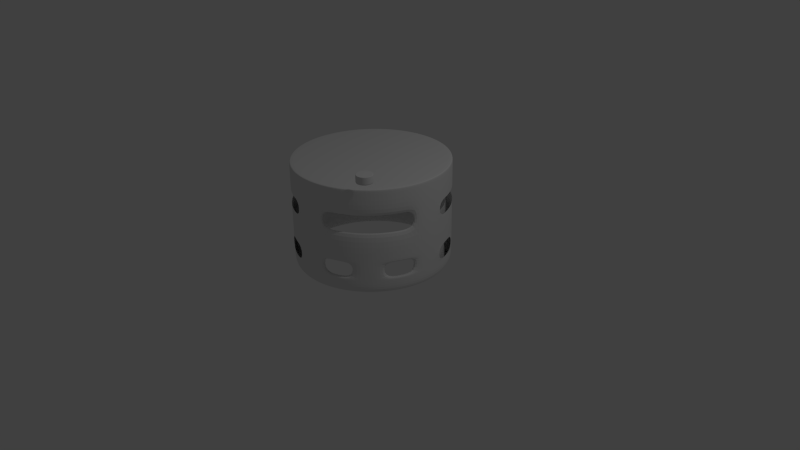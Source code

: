 # Source: Robot_Bee_2.blend  (saved by Blender 2.76.0; exported with 4.5.12 LTS)
import bpy
from mathutils import Matrix  # noqa: F401  (used for matrix-valued properties, if any)

bpy.ops.wm.read_factory_settings(use_empty=True)
scene = bpy.context.scene
scene.name = 'Scene'

# ---- collections
col_collection_1 = bpy.data.collections.new('Collection 1'); scene.collection.children.link(col_collection_1)

# ---- materials (node trees are filled in below, after node groups)
mat_antenna = bpy.data.materials.new('Antenna')
mat_antenna.alpha_threshold = 0.0
mat_antenna.use_transparent_shadow = False
mat_antenna.roughness = 0.5

# ---- material node trees

# ---- world
world_world = bpy.data.worlds.new('World'); scene.world = world_world
world_world.color = (0.05088, 0.05088, 0.05088)
world_world.use_sun_shadow = False
world_world.sun_shadow_jitter_overblur = 0.0
world_world.cycles.sampling_method = 'MANUAL'
world_world.cycles.sample_map_resolution = 256

# ---- cameras
cam_camera = bpy.data.cameras.new('Camera')
cam_camera.clip_end = 100.0
cam_camera.lens = 35.0
cam_camera.sensor_width = 32.0
cam_camera.sensor_height = 18.0
cam_camera.ortho_scale = 7.314
cam_camera.dof.focus_distance = 0.0
cam_camera.dof.aperture_fstop = 128.0

# ---- lights
light_lamp = bpy.data.lights.new('Lamp', 'POINT')
light_lamp.transmission_factor = 0.0
light_lamp.cutoff_distance = 30.0
light_lamp.energy = 100.0
light_lamp.shadow_buffer_clip_start = 1.001
light_lamp.shadow_soft_size = 0.1
light_lamp.shadow_maximum_resolution = 0.006
light_lamp.use_absolute_resolution = True
light_lamp.cycles.use_multiple_importance_sampling = False

# ---- meshes
me_cylinder_003 = bpy.data.meshes.new('Cylinder.003')
me_cylinder_003.from_pydata([(0.0, 1.0, -1.0), (0.0, 1.0, 0.3478), (0.1951, 0.9808, -1.0), (0.1951, 0.9808, 0.3478), (0.3827, 0.9239, -1.0), (0.3827, 0.9239, 0.3478), (0.5556, 0.8315, -1.0), (0.5556, 0.8315, 0.3478), (0.7071, 0.7071, -1.0), (0.7071, 0.7071, 0.3478), (0.8315, 0.5556, -1.0), (0.8315, 0.5556, 0.3478), (0.9239, 0.3827, -1.0), (0.9239, 0.3827, 0.3478), (0.9808, 0.1951, -1.0), (0.9808, 0.1951, 0.3478), (1.0, 7.55e-08, -1.0), (1.0, 7.55e-08, 0.3478), (0.9808, -0.1951, -1.0), (0.9808, -0.1951, 0.3478), (0.9239, -0.3827, -1.0), (0.9239, -0.3827, 0.3478), (0.8315, -0.5556, -1.0), (0.8315, -0.5556, 0.3478), (0.7071, -0.7071, -1.0), (0.7071, -0.7071, 0.3478), (0.5556, -0.8315, -1.0), (0.5556, -0.8315, 0.3478), (0.3827, -0.9239, -1.0), (0.3827, -0.9239, 0.3478), (0.1951, -0.9808, -1.0), (0.1951, -0.9808, 0.3478), (-3.258e-07, -1.0, -1.0), (-3.258e-07, -1.0, 0.3478), (-0.1951, -0.9808, -1.0), (-0.1951, -0.9808, 0.3478), (-0.3827, -0.9239, -1.0), (-0.3827, -0.9239, 0.3478), (-0.5556, -0.8315, -1.0), (-0.5556, -0.8315, 0.3478), (-0.7071, -0.7071, -1.0), (-0.7071, -0.7071, 0.3478), (-0.8315, -0.5556, -1.0), (-0.8315, -0.5556, 0.3478), (-0.9239, -0.3827, -1.0), (-0.9239, -0.3827, 0.3478), (-0.9808, -0.1951, -1.0), (-0.9808, -0.1951, 0.3478), (-1.0, 9.656e-07, -1.0), (-1.0, 9.656e-07, 0.3478), (-0.9808, 0.1951, -1.0), (-0.9808, 0.1951, 0.3478), (-0.9239, 0.3827, -1.0), (-0.9239, 0.3827, 0.3478), (-0.8315, 0.5556, -1.0), (-0.8315, 0.5556, 0.3478), (-0.7071, 0.7071, -1.0), (-0.7071, 0.7071, 0.3478), (-0.5556, 0.8315, -1.0), (-0.5556, 0.8315, 0.3478), (-0.3827, 0.9239, -1.0), (-0.3827, 0.9239, 0.3478), (-0.1951, 0.9808, -1.0), (-0.1951, 0.9808, 0.3478), (9.634e-09, 0.9189, -1.0), (0.1793, 0.9012, -1.0), (0.3516, 0.8489, -1.0), (0.5105, 0.764, -1.0), (0.6497, 0.6497, -1.0), (0.764, 0.5105, -1.0), (0.8489, 0.3516, -1.0), (0.9012, 0.1793, -1.0), (0.9189, 9.325e-08, -1.0), (0.9012, -0.1793, -1.0), (0.8489, -0.3516, -1.0), (0.764, -0.5105, -1.0), (0.6497, -0.6497, -1.0), (0.5105, -0.764, -1.0), (0.3516, -0.8489, -1.0), (0.1793, -0.9012, -1.0), (-2.898e-07, -0.9189, -1.0), (-0.1793, -0.9012, -1.0), (-0.3516, -0.8489, -1.0), (-0.5105, -0.764, -1.0), (-0.6497, -0.6497, -1.0), (-0.764, -0.5105, -1.0), (-0.8489, -0.3516, -1.0), (-0.9012, -0.1793, -1.0), (-0.9189, 9.111e-07, -1.0), (-0.9012, 0.1793, -1.0), (-0.8489, 0.3516, -1.0), (-0.764, 0.5105, -1.0), (-0.6497, 0.6497, -1.0), (-0.5105, 0.764, -1.0), (-0.3516, 0.8489, -1.0), (-0.1793, 0.9012, -1.0), (9.575e-08, 0.9189, 0.1847), (0.1793, 0.9012, 0.1847), (0.3516, 0.8489, 0.1847), (0.5105, 0.764, 0.1847), (0.6497, 0.6497, 0.1847), (0.764, 0.5105, 0.1847), (0.8489, 0.3516, 0.1847), (0.9012, 0.1793, 0.1847), (0.9189, 9.325e-08, 0.1847), (0.9012, -0.1793, 0.1847), (0.8489, -0.3516, 0.1847), (0.764, -0.5105, 0.1847), (0.6497, -0.6497, 0.1847), (0.5105, -0.764, 0.1847), (0.3516, -0.8489, 0.1847), (0.1793, -0.9012, 0.1847), (-2.037e-07, -0.9189, 0.1847), (-0.1793, -0.9012, 0.1847), (-0.3516, -0.8489, 0.1847), (-0.5105, -0.764, 0.1847), (-0.6497, -0.6497, 0.1847), (-0.764, -0.5105, 0.1847), (-0.8489, -0.3516, 0.1847), (-0.9012, -0.1793, 0.1847), (-0.9189, 9.111e-07, 0.1847), (-0.9012, 0.1793, 0.1847), (-0.8489, 0.3516, 0.1847), (-0.764, 0.5105, 0.1847), (-0.6497, 0.6497, 0.1847), (-0.5105, 0.764, 0.1847), (-0.3516, 0.8489, 0.1847), (-0.1793, 0.9012, 0.1847), (0.0, 1.0, -0.8), (0.1951, 0.9808, -0.8), (0.3827, 0.9239, -0.8), (0.5556, 0.8315, -0.8), (0.7071, 0.7071, -0.8), (0.8315, 0.5556, -0.8), (0.9239, 0.3827, -0.8), (0.9808, 0.1951, -0.8), (1.0, 7.55e-08, -0.8), (0.9808, -0.1951, -0.8), (0.9239, -0.3827, -0.8), (0.8315, -0.5556, -0.8), (0.7071, -0.7071, -0.8), (0.5556, -0.8315, -0.8), (0.3827, -0.9239, -0.8), (0.1951, -0.9808, -0.8), (-3.258e-07, -1.0, -0.8), (-0.1951, -0.9808, -0.8), (-0.3827, -0.9239, -0.8), (-0.5556, -0.8315, -0.8), (-0.7071, -0.7071, -0.8), (-0.8315, -0.5556, -0.8), (-0.9239, -0.3827, -0.8), (-0.9808, -0.1951, -0.8), (-1.0, 9.656e-07, -0.8), (-0.9808, 0.1951, -0.8), (-0.9239, 0.3827, -0.8), (-0.8315, 0.5556, -0.8), (-0.7071, 0.7071, -0.8), (-0.5556, 0.8315, -0.8), (-0.3827, 0.9239, -0.8), (-0.1951, 0.9808, -0.8), (0.3516, 0.8489, -0.8), (0.1793, 0.9012, -0.8), (-0.5105, 0.764, -0.8), (-0.6497, 0.6497, -0.8), (-2.725e-07, -0.9189, -0.8), (0.1793, -0.9012, -0.8), (0.5105, 0.764, -0.8), (-0.3516, 0.8489, -0.8), (-0.1793, -0.9012, -0.8), (0.6497, 0.6497, -0.8), (-0.1793, 0.9012, -0.8), (-0.3516, -0.8489, -0.8), (0.764, 0.5105, -0.8), (2.686e-08, 0.9189, -0.8), (-0.5105, -0.764, -0.8), (0.8489, 0.3516, -0.8), (-0.6497, -0.6497, -0.8), (0.9012, 0.1793, -0.8), (-0.764, -0.5105, -0.8), (0.9189, 9.325e-08, -0.8), (-0.8489, -0.3516, -0.8), (0.9012, -0.1793, -0.8), (-0.9012, -0.1793, -0.8), (0.8489, -0.3516, -0.8), (-0.9189, 9.111e-07, -0.8), (0.764, -0.5105, -0.8), (-0.9012, 0.1793, -0.8), (0.6497, -0.6497, -0.8), (-0.8489, 0.3516, -0.8), (0.5105, -0.764, -0.8), (-0.764, 0.5105, -0.8), (0.3516, -0.8489, -0.8), (-0.1951, 0.9808, -0.6), (-0.3827, 0.9239, -0.6), (-0.5556, 0.8315, -0.6), (-0.7071, 0.7071, -0.6), (-0.8315, 0.5556, -0.6), (-0.9239, 0.3827, -0.6), (-0.9808, 0.1951, -0.6), (-1.0, 9.656e-07, -0.6), (-0.9808, -0.1951, -0.6), (-0.9239, -0.3827, -0.6), (-0.8315, -0.5556, -0.6), (-0.7071, -0.7071, -0.6), (-0.5556, -0.8315, -0.6), (-0.3827, -0.9239, -0.6), (-0.1951, -0.9808, -0.6), (-3.258e-07, -1.0, -0.6), (0.1951, -0.9808, -0.6), (0.3827, -0.9239, -0.6), (0.5556, -0.8315, -0.6), (0.7071, -0.7071, -0.6), (0.8315, -0.5556, -0.6), (0.9239, -0.3827, -0.6), (0.9808, -0.1951, -0.6), (1.0, 7.55e-08, -0.6), (0.9808, 0.1951, -0.6), (0.9239, 0.3827, -0.6), (0.8315, 0.5556, -0.6), (0.7071, 0.7071, -0.6), (0.5556, 0.8315, -0.6), (0.3827, 0.9239, -0.6), (0.1951, 0.9808, -0.6), (0.0, 1.0, -0.6), (0.1793, -0.9012, -0.6), (-0.6497, 0.6497, -0.6), (0.1793, 0.9012, -0.6), (0.3516, -0.8489, -0.6), (-0.764, 0.5105, -0.6), (0.5105, -0.764, -0.6), (-0.8489, 0.3516, -0.6), (0.6497, -0.6497, -0.6), (-0.9012, 0.1793, -0.6), (0.764, -0.5105, -0.6), (-0.9189, 9.111e-07, -0.6), (0.8489, -0.3516, -0.6), (-0.9012, -0.1793, -0.6), (0.9012, -0.1793, -0.6), (-0.8489, -0.3516, -0.6), (0.9189, 9.325e-08, -0.6), (-0.764, -0.5105, -0.6), (0.9012, 0.1793, -0.6), (-0.6497, -0.6497, -0.6), (0.8489, 0.3516, -0.6), (-0.5105, -0.764, -0.6), (5.194e-08, 0.9189, -0.6), (0.764, 0.5105, -0.6), (-0.3516, -0.8489, -0.6), (-0.1793, 0.9012, -0.6), (0.6497, 0.6497, -0.6), (-0.1793, -0.9012, -0.6), (-0.3516, 0.8489, -0.6), (0.5105, 0.764, -0.6), (-2.475e-07, -0.9189, -0.6), (-0.5105, 0.764, -0.6), (0.3516, 0.8489, -0.6), (-0.1951, 0.9808, -0.2012), (-0.3827, 0.9239, -0.2012), (-0.5556, 0.8315, -0.2012), (-0.7071, 0.7071, -0.2012), (-0.8315, 0.5556, -0.2012), (-0.9239, 0.3827, -0.2012), (-0.9808, 0.1951, -0.2012), (-1.0, 9.656e-07, -0.2012), (-0.9808, -0.1951, -0.2012), (-0.9239, -0.3827, -0.2012), (-0.8315, -0.5556, -0.2012), (-0.7071, -0.7071, -0.2012), (-0.5556, -0.8315, -0.2012), (-0.3827, -0.9239, -0.2012), (-0.1951, -0.9808, -0.2012), (-3.258e-07, -1.0, -0.2012), (0.1951, -0.9808, -0.2012), (0.3827, -0.9239, -0.2012), (0.5556, -0.8315, -0.2012), (0.7071, -0.7071, -0.2012), (0.8315, -0.5556, -0.2012), (0.9239, -0.3827, -0.2012), (0.9808, -0.1951, -0.2012), (1.0, 7.55e-08, -0.2012), (0.9808, 0.1951, -0.2012), (0.9239, 0.3827, -0.2012), (0.8315, 0.5556, -0.2012), (0.7071, 0.7071, -0.2012), (0.5556, 0.8315, -0.2012), (0.3827, 0.9239, -0.2012), (0.1951, 0.9808, -0.2012), (0.0, 1.0, -0.2012), (0.1793, -0.9012, -0.2007), (-0.6497, 0.6497, -0.2007), (0.1793, 0.9012, -0.2007), (0.3516, 0.8489, -0.2007), (-0.5105, 0.764, -0.2007), (-2.234e-07, -0.9189, -0.2007), (0.5105, 0.764, -0.2007), (-0.3516, 0.8489, -0.2007), (-0.1793, -0.9012, -0.2007), (0.6497, 0.6497, -0.2007), (-0.1793, 0.9012, -0.2007), (-0.3516, -0.8489, -0.2007), (0.764, 0.5105, -0.2007), (7.603e-08, 0.9189, -0.2007), (-0.5105, -0.764, -0.2007), (0.8489, 0.3516, -0.2007), (-0.6497, -0.6497, -0.2007), (0.9012, 0.1793, -0.2007), (-0.764, -0.5105, -0.2007), (0.9189, 9.325e-08, -0.2007), (-0.8489, -0.3516, -0.2007), (0.9012, -0.1793, -0.2007), (-0.9012, -0.1793, -0.2007), (0.8489, -0.3516, -0.2007), (-0.9189, 9.111e-07, -0.2007), (0.764, -0.5105, -0.2007), (-0.9012, 0.1793, -0.2007), (0.6497, -0.6497, -0.2007), (-0.8489, 0.3516, -0.2007), (0.5105, -0.764, -0.2007), (-0.764, 0.5105, -0.2007), (0.3516, -0.8489, -0.2007), (0.3516, 0.8489, -0.004187), (-0.5105, 0.764, -0.004187), (-2.175e-07, -0.9189, -0.004187), (0.5105, 0.764, -0.004187), (-0.3516, 0.8489, -0.004187), (-0.1793, -0.9012, -0.004187), (0.6497, 0.6497, -0.004187), (-0.1793, 0.9012, -0.004187), (-0.3516, -0.8489, -0.004187), (0.764, 0.5105, -0.004187), (8.195e-08, 0.9189, -0.004187), (-0.5105, -0.764, -0.004187), (0.8489, 0.3516, -0.004187), (-0.6497, -0.6497, -0.004187), (0.9012, 0.1793, -0.004187), (-0.764, -0.5105, -0.004187), (0.9189, 9.325e-08, -0.004187), (-0.8489, -0.3516, -0.004187), (0.9012, -0.1793, -0.004187), (-0.9012, -0.1793, -0.004187), (0.8489, -0.3516, -0.004187), (-0.9189, 9.111e-07, -0.004187), (0.764, -0.5105, -0.004187), (-0.9012, 0.1793, -0.004187), (0.6497, -0.6497, -0.004187), (-0.8489, 0.3516, -0.004187), (0.5105, -0.764, -0.004187), (-0.764, 0.5105, -0.004187), (0.3516, -0.8489, -0.004187), (0.1793, -0.9012, -0.004187), (-0.6497, 0.6497, -0.004187), (0.1793, 0.9012, -0.004187), (0.0, 1.0, -0.001225), (-0.1951, 0.9808, -0.001225), (-0.3827, 0.9239, -0.001225), (-0.5556, 0.8315, -0.001225), (-0.7071, 0.7071, -0.001225), (-0.8315, 0.5556, -0.001225), (-0.9239, 0.3827, -0.001225), (-0.9808, 0.1951, -0.001225), (-1.0, 9.656e-07, -0.001225), (-0.9808, -0.1951, -0.001225), (-0.9239, -0.3827, -0.001225), (-0.8315, -0.5556, -0.001225), (-0.7071, -0.7071, -0.001225), (-0.5556, -0.8315, -0.001225), (-0.3827, -0.9239, -0.001225), (-0.1951, -0.9808, -0.001225), (-3.258e-07, -1.0, -0.001225), (0.1951, -0.9808, -0.001225), (0.3827, -0.9239, -0.001225), (0.5556, -0.8315, -0.001225), (0.7071, -0.7071, -0.001225), (0.8315, -0.5556, -0.001225), (0.9239, -0.3827, -0.001225), (0.9808, -0.1951, -0.001225), (1.0, 7.55e-08, -0.001225), (0.9808, 0.1951, -0.001225), (0.9239, 0.3827, -0.001225), (0.8315, 0.5556, -0.001225), (0.7071, 0.7071, -0.001225), (0.5556, 0.8315, -0.001225), (0.3827, 0.9239, -0.001225), (0.1951, 0.9808, -0.001225), (0.0, 1.0, 0.3057), (-0.1951, 0.9808, 0.3057), (-0.3827, 0.9239, 0.3057), (-0.5556, 0.8315, 0.3057), (-0.7071, 0.7071, 0.3057), (-0.8315, 0.5556, 0.3057), (-0.9239, 0.3827, 0.3057), (-0.9808, 0.1951, 0.3057), (-1.0, 9.656e-07, 0.3057), (-0.9808, -0.1951, 0.3057), (-0.9239, -0.3827, 0.3057), (-0.8315, -0.5556, 0.3057), (-0.7071, -0.7071, 0.3057), (-0.5556, -0.8315, 0.3057), (-0.3827, -0.9239, 0.3057), (-0.1951, -0.9808, 0.3057), (-3.258e-07, -1.0, 0.3057), (0.1951, -0.9808, 0.3057), (0.3827, -0.9239, 0.3057), (0.5556, -0.8315, 0.3057), (0.7071, -0.7071, 0.3057), (0.8315, -0.5556, 0.3057), (0.9239, -0.3827, 0.3057), (0.9808, -0.1951, 0.3057), (1.0, 7.55e-08, 0.3057), (0.9808, 0.1951, 0.3057), (0.9239, 0.3827, 0.3057), (0.8315, 0.5556, 0.3057), (0.7071, 0.7071, 0.3057), (0.5556, 0.8315, 0.3057), (0.3827, 0.9239, 0.3057), (0.1951, 0.9808, 0.3057), (0.3516, 0.8489, 0.145), (-0.5105, 0.764, 0.145), (-2.049e-07, -0.9189, 0.145), (0.5105, 0.764, 0.145), (-0.3516, 0.8489, 0.145), (-0.1793, -0.9012, 0.145), (0.6497, 0.6497, 0.145), (-0.1793, 0.9012, 0.145), (-0.3516, -0.8489, 0.145), (0.764, 0.5105, 0.145), (9.455e-08, 0.9189, 0.145), (-0.5105, -0.764, 0.145), (0.8489, 0.3516, 0.145), (-0.6497, -0.6497, 0.145), (0.9012, 0.1793, 0.145), (-0.764, -0.5105, 0.145), (0.9189, 9.325e-08, 0.145), (-0.8489, -0.3516, 0.145), (0.9012, -0.1793, 0.145), (-0.9012, -0.1793, 0.145), (0.8489, -0.3516, 0.145), (-0.9189, 9.111e-07, 0.145), (0.764, -0.5105, 0.145), (-0.9012, 0.1793, 0.145), (0.6497, -0.6497, 0.145), (-0.8489, 0.3516, 0.145), (0.5105, -0.764, 0.145), (-0.764, 0.5105, 0.145), (0.3516, -0.8489, 0.145), (0.1793, -0.9012, 0.145), (-0.6497, 0.6497, 0.145), (0.1793, 0.9012, 0.145), (3.613e-09, 0.9696, 0.3478), (0.1892, 0.9509, 0.3478), (0.371, 0.8958, 0.3478), (0.5387, 0.8062, 0.3478), (0.6856, 0.6856, 0.3478), (0.8062, 0.5387, 0.3478), (0.8958, 0.371, 0.3478), (0.9509, 0.1892, 0.3478), (0.9696, 8.216e-08, 0.3478), (0.9509, -0.1892, 0.3478), (0.8958, -0.371, 0.3478), (0.8062, -0.5387, 0.3478), (0.6856, -0.6856, 0.3478), (0.5387, -0.8062, 0.3478), (0.371, -0.8958, 0.3478), (0.1892, -0.9509, 0.3478), (-3.123e-07, -0.9696, 0.3478), (-0.1892, -0.9509, 0.3478), (-0.371, -0.8958, 0.3478), (-0.5387, -0.8062, 0.3478), (-0.6856, -0.6856, 0.3478), (-0.8062, -0.5387, 0.3478), (-0.8958, -0.371, 0.3478), (-0.9509, -0.1892, 0.3478), (-0.9696, 9.452e-07, 0.3478), (-0.9509, 0.1892, 0.3478), (-0.8958, 0.371, 0.3478), (-0.8062, 0.5387, 0.3478), (-0.6856, 0.6856, 0.3478), (-0.5387, 0.8062, 0.3478), (-0.371, 0.8958, 0.3478), (-0.1892, 0.9509, 0.3478), (-0.1951, 0.9808, -0.5771), (-0.3827, 0.9239, -0.5771), (-0.5556, 0.8315, -0.5771), (-0.7071, 0.7071, -0.5771), (-0.8315, 0.5556, -0.5771), (-0.9239, 0.3827, -0.5771), (-0.9808, 0.1951, -0.5771), (-1.0, 9.656e-07, -0.5771), (-0.9808, -0.1951, -0.5771), (-0.9239, -0.3827, -0.5771), (-0.8315, -0.5556, -0.5771), (-0.7071, -0.7071, -0.5771), (-0.5556, -0.8315, -0.5771), (-0.3827, -0.9239, -0.5771), (-0.1951, -0.9808, -0.5771), (-3.258e-07, -1.0, -0.5771), (0.1951, -0.9808, -0.5771), (0.3827, -0.9239, -0.5771), (0.5556, -0.8315, -0.5771), (0.7071, -0.7071, -0.5771), (0.8315, -0.5556, -0.5771), (0.9239, -0.3827, -0.5771), (0.9808, -0.1951, -0.5771), (1.0, 7.55e-08, -0.5771), (0.9808, 0.1951, -0.5771), (0.9239, 0.3827, -0.5771), (0.8315, 0.5556, -0.5771), (0.7071, 0.7071, -0.5771), (0.5556, 0.8315, -0.5771), (0.3827, 0.9239, -0.5771), (0.1951, 0.9808, -0.5771), (0.0, 1.0, -0.5771), (0.1951, 0.9808, -0.824), (0.3827, 0.9239, -0.824), (0.5556, 0.8315, -0.824), (0.7071, 0.7071, -0.824), (0.8315, 0.5556, -0.824), (0.9239, 0.3827, -0.824), (0.9808, 0.1951, -0.824), (1.0, 7.55e-08, -0.824), (0.9808, -0.1951, -0.824), (0.9239, -0.3827, -0.824), (0.8315, -0.5556, -0.824), (0.7071, -0.7071, -0.824), (0.5556, -0.8315, -0.824), (0.3827, -0.9239, -0.824), (0.1951, -0.9808, -0.824), (-3.258e-07, -1.0, -0.824), (-0.1951, -0.9808, -0.824), (-0.3827, -0.9239, -0.824), (-0.5556, -0.8315, -0.824), (-0.7071, -0.7071, -0.824), (-0.8315, -0.5556, -0.824), (-0.9239, -0.3827, -0.824), (-0.9808, -0.1951, -0.824), (-1.0, 9.656e-07, -0.824), (-0.9808, 0.1951, -0.824), (-0.9239, 0.3827, -0.824), (-0.8315, 0.5556, -0.824), (-0.7071, 0.7071, -0.824), (-0.5556, 0.8315, -0.824), (-0.3827, 0.9239, -0.824), (-0.1951, 0.9808, -0.824), (0.0, 1.0, -0.824)], [], [(444, 445, 111, 110), (384, 1, 3, 415), (415, 3, 5, 414), (414, 5, 7, 413), (413, 7, 9, 412), (412, 9, 11, 411), (411, 11, 13, 410), (410, 13, 15, 409), (409, 15, 17, 408), (408, 17, 19, 407), (407, 19, 21, 406), (406, 21, 23, 405), (405, 23, 25, 404), (404, 25, 27, 403), (403, 27, 29, 402), (402, 29, 31, 401), (401, 31, 33, 400), (400, 33, 35, 399), (399, 35, 37, 398), (398, 37, 39, 397), (397, 39, 41, 396), (396, 41, 43, 395), (395, 43, 45, 394), (394, 45, 47, 393), (393, 47, 49, 392), (392, 49, 51, 391), (391, 51, 53, 390), (390, 53, 55, 389), (389, 55, 57, 388), (388, 57, 59, 387), (7, 5, 450, 451), (387, 59, 61, 386), (385, 63, 1, 384), (2, 4, 66, 65), (20, 22, 75, 74), (38, 40, 84, 83), (56, 58, 93, 92), (12, 14, 71, 70), (30, 32, 80, 79), (48, 50, 89, 88), (4, 6, 67, 66), (22, 24, 76, 75), (40, 42, 85, 84), (58, 60, 94, 93), (14, 16, 72, 71), (32, 34, 81, 80), (50, 52, 90, 89), (6, 8, 68, 67), (24, 26, 77, 76), (42, 44, 86, 85), (60, 62, 95, 94), (16, 18, 73, 72), (34, 36, 82, 81), (52, 54, 91, 90), (8, 10, 69, 68), (26, 28, 78, 77), (44, 46, 87, 86), (0, 2, 65, 64), (62, 0, 64, 95), (18, 20, 74, 73), (36, 38, 83, 82), (54, 56, 92, 91), (10, 12, 70, 69), (28, 30, 79, 78), (46, 48, 88, 87), (96, 97, 98, 99, 100, 101, 102, 103, 104, 105, 106, 107, 108, 109, 110, 111, 112, 113, 114, 115, 116, 117, 118, 119, 120, 121, 122, 123, 124, 125, 126, 127), (447, 416, 98, 97), (446, 417, 125, 124), (445, 418, 112, 111), (416, 419, 99, 98), (417, 420, 126, 125), (418, 421, 113, 112), (419, 422, 100, 99), (420, 423, 127, 126), (421, 424, 114, 113), (422, 425, 101, 100), (423, 426, 96, 127), (424, 427, 115, 114), (425, 428, 102, 101), (427, 429, 116, 115), (428, 430, 103, 102), (429, 431, 117, 116), (430, 432, 104, 103), (431, 433, 118, 117), (432, 434, 105, 104), (433, 435, 119, 118), (434, 436, 106, 105), (435, 437, 120, 119), (436, 438, 107, 106), (437, 439, 121, 120), (438, 440, 108, 107), (439, 441, 122, 121), (440, 442, 109, 108), (441, 443, 123, 122), (442, 444, 110, 109), (426, 447, 97, 96), (541, 158, 159, 542), (542, 159, 128, 543), (540, 157, 158, 541), (539, 156, 157, 540), (538, 155, 156, 539), (537, 154, 155, 538), (536, 153, 154, 537), (535, 152, 153, 536), (534, 151, 152, 535), (533, 150, 151, 534), (532, 149, 150, 533), (531, 148, 149, 532), (530, 147, 148, 531), (529, 146, 147, 530), (528, 145, 146, 529), (527, 144, 145, 528), (526, 143, 144, 527), (525, 142, 143, 526), (524, 141, 142, 525), (523, 140, 141, 524), (522, 139, 140, 523), (521, 138, 139, 522), (520, 137, 138, 521), (519, 136, 137, 520), (518, 135, 136, 519), (517, 134, 135, 518), (516, 133, 134, 517), (515, 132, 133, 516), (514, 131, 132, 515), (513, 130, 131, 514), (512, 129, 130, 513), (543, 128, 129, 512), (443, 446, 124, 123), (78, 79, 165, 191), (91, 92, 163, 190), (64, 65, 161, 173), (77, 78, 191, 189), (90, 91, 190, 188), (76, 77, 189, 187), (89, 90, 188, 186), (75, 76, 187, 185), (88, 89, 186, 184), (74, 75, 185, 183), (87, 88, 184, 182), (73, 74, 183, 181), (86, 87, 182, 180), (72, 73, 181, 179), (85, 86, 180, 178), (71, 72, 179, 177), (84, 85, 178, 176), (70, 71, 177, 175), (83, 84, 176, 174), (69, 70, 175, 172), (82, 83, 174, 171), (95, 64, 173, 170), (68, 69, 172, 169), (81, 82, 171, 168), (94, 95, 170, 167), (67, 68, 169, 166), (80, 81, 168, 164), (93, 94, 167, 162), (66, 67, 166, 160), (79, 80, 164, 165), (92, 93, 162, 163), (65, 66, 160, 161), (190, 163, 225, 228), (128, 223, 222, 129), (131, 220, 219, 132), (132, 219, 218, 133), (135, 216, 215, 136), (136, 215, 214, 137), (214, 213, 235, 237), (213, 212, 233, 235), (139, 212, 211, 140), (140, 211, 210, 141), (143, 208, 207, 144), (144, 207, 206, 145), (147, 204, 203, 148), (148, 203, 202, 149), (151, 200, 199, 152), (152, 199, 198, 153), (155, 196, 195, 156), (156, 195, 194, 157), (159, 192, 223, 128), (163, 162, 254, 225), (165, 164, 253, 224), (164, 168, 250, 253), (166, 169, 249, 252), (169, 172, 246, 249), (170, 173, 245, 248), (174, 176, 242, 244), (176, 178, 240, 242), (177, 179, 239, 241), (179, 181, 237, 239), (185, 139, 138, 183), (182, 184, 234, 236), (185, 233, 212, 139), (184, 186, 232, 234), (185, 187, 231, 233), (187, 189, 229, 231), (208, 143, 165, 224), (173, 161, 226, 245), (386, 61, 63, 385), (481, 257, 256, 480), (480, 256, 287, 511), (482, 258, 257, 481), (483, 259, 258, 482), (484, 260, 259, 483), (485, 261, 260, 484), (486, 262, 261, 485), (487, 263, 262, 486), (488, 264, 263, 487), (489, 265, 264, 488), (490, 266, 265, 489), (491, 267, 266, 490), (492, 268, 267, 491), (493, 269, 268, 492), (494, 270, 269, 493), (495, 271, 270, 494), (496, 272, 271, 495), (497, 273, 272, 496), (498, 274, 273, 497), (499, 275, 274, 498), (500, 276, 275, 499), (501, 277, 276, 500), (502, 278, 277, 501), (503, 279, 278, 502), (504, 280, 279, 503), (505, 281, 280, 504), (506, 282, 281, 505), (507, 283, 282, 506), (508, 284, 283, 507), (509, 285, 284, 508), (510, 286, 285, 509), (511, 287, 286, 510), (228, 225, 289, 318), (245, 226, 290, 301), (229, 227, 319, 317), (230, 228, 318, 316), (231, 229, 317, 315), (232, 230, 316, 314), (233, 231, 315, 313), (234, 232, 314, 312), (235, 233, 313, 311), (236, 234, 312, 310), (237, 235, 311, 309), (238, 236, 310, 308), (239, 237, 309, 307), (240, 238, 308, 306), (241, 239, 307, 305), (242, 240, 306, 304), (243, 241, 305, 303), (244, 242, 304, 302), (246, 243, 303, 300), (247, 244, 302, 299), (248, 245, 301, 298), (249, 246, 300, 297), (250, 247, 299, 296), (251, 248, 298, 295), (252, 249, 297, 294), (253, 250, 296, 293), (254, 251, 295, 292), (255, 252, 294, 291), (224, 253, 293, 288), (225, 254, 292, 289), (226, 255, 291, 290), (227, 224, 288, 319), (301, 290, 351, 330), (312, 314, 343, 341), (310, 312, 341, 339), (273, 319, 288, 272), (307, 309, 338, 336), (305, 307, 336, 334), (298, 301, 330, 327), (293, 296, 325, 322), (288, 293, 322, 349), (272, 288, 349, 369), (256, 353, 352, 287), (263, 360, 359, 262), (264, 361, 360, 263), (271, 368, 367, 270), (272, 369, 368, 271), (279, 376, 375, 278), (280, 377, 376, 279), (287, 352, 383, 286), (142, 191, 165, 143), (141, 189, 191, 142), (189, 141, 210, 229), (210, 209, 227, 229), (224, 227, 209, 208), (354, 386, 385, 353), (353, 385, 384, 352), (355, 387, 386, 354), (356, 388, 387, 355), (357, 389, 388, 356), (358, 390, 389, 357), (359, 391, 390, 358), (360, 392, 391, 359), (361, 393, 392, 360), (362, 394, 393, 361), (363, 395, 394, 362), (364, 396, 395, 363), (365, 397, 396, 364), (366, 398, 397, 365), (367, 399, 398, 366), (368, 400, 399, 367), (369, 401, 400, 368), (370, 402, 401, 369), (371, 403, 402, 370), (372, 404, 403, 371), (373, 405, 404, 372), (374, 406, 405, 373), (375, 407, 406, 374), (376, 408, 407, 375), (377, 409, 408, 376), (378, 410, 409, 377), (379, 411, 410, 378), (380, 412, 411, 379), (381, 413, 412, 380), (382, 414, 413, 381), (383, 415, 414, 382), (352, 384, 415, 383), (347, 350, 446, 443), (330, 351, 447, 426), (346, 348, 444, 442), (345, 347, 443, 441), (344, 346, 442, 440), (343, 345, 441, 439), (342, 344, 440, 438), (341, 343, 439, 437), (340, 342, 438, 436), (339, 341, 437, 435), (338, 340, 436, 434), (337, 339, 435, 433), (336, 338, 434, 432), (335, 337, 433, 431), (334, 336, 432, 430), (333, 335, 431, 429), (332, 334, 430, 428), (331, 333, 429, 427), (329, 332, 428, 425), (328, 331, 427, 424), (327, 330, 426, 423), (326, 329, 425, 422), (325, 328, 424, 421), (324, 327, 423, 420), (323, 326, 422, 419), (322, 325, 421, 418), (321, 324, 420, 417), (320, 323, 419, 416), (349, 322, 418, 445), (350, 321, 417, 446), (351, 320, 416, 447), (348, 349, 445, 444), (449, 448, 479, 478, 477, 476, 475, 474, 473, 472, 471, 470, 469, 468, 467, 466, 465, 464, 463, 462, 461, 460, 459, 458, 457, 456, 455, 454, 453, 452, 451, 450), (25, 23, 459, 460), (43, 41, 468, 469), (61, 59, 477, 478), (17, 15, 455, 456), (35, 33, 464, 465), (53, 51, 473, 474), (9, 7, 451, 452), (27, 25, 460, 461), (45, 43, 469, 470), (63, 61, 478, 479), (19, 17, 456, 457), (37, 35, 465, 466), (55, 53, 474, 475), (11, 9, 452, 453), (29, 27, 461, 462), (47, 45, 470, 471), (3, 1, 448, 449), (1, 63, 479, 448), (21, 19, 457, 458), (39, 37, 466, 467), (57, 55, 475, 476), (13, 11, 453, 454), (31, 29, 462, 463), (49, 47, 471, 472), (5, 3, 449, 450), (23, 21, 458, 459), (41, 39, 467, 468), (59, 57, 476, 477), (15, 13, 454, 455), (33, 31, 463, 464), (51, 49, 472, 473), (137, 181, 183, 138), (181, 137, 214, 237), (223, 511, 510, 222), (222, 510, 509, 221), (221, 509, 508, 220), (220, 508, 507, 219), (219, 507, 506, 218), (218, 506, 505, 217), (217, 505, 504, 216), (216, 504, 503, 215), (215, 503, 502, 214), (214, 502, 501, 213), (213, 501, 500, 212), (212, 500, 499, 211), (211, 499, 498, 210), (210, 498, 497, 209), (209, 497, 496, 208), (208, 496, 495, 207), (207, 495, 494, 206), (206, 494, 493, 205), (205, 493, 492, 204), (204, 492, 491, 203), (203, 491, 490, 202), (202, 490, 489, 201), (201, 489, 488, 200), (200, 488, 487, 199), (199, 487, 486, 198), (198, 486, 485, 197), (197, 485, 484, 196), (196, 484, 483, 195), (195, 483, 482, 194), (194, 482, 481, 193), (192, 480, 511, 223), (193, 481, 480, 192), (0, 543, 512, 2), (2, 512, 513, 4), (4, 513, 514, 6), (6, 514, 515, 8), (8, 515, 516, 10), (10, 516, 517, 12), (12, 517, 518, 14), (14, 518, 519, 16), (16, 519, 520, 18), (18, 520, 521, 20), (20, 521, 522, 22), (22, 522, 523, 24), (24, 523, 524, 26), (26, 524, 525, 28), (28, 525, 526, 30), (30, 526, 527, 32), (32, 527, 528, 34), (34, 528, 529, 36), (36, 529, 530, 38), (38, 530, 531, 40), (40, 531, 532, 42), (42, 532, 533, 44), (44, 533, 534, 46), (46, 534, 535, 48), (48, 535, 536, 50), (50, 536, 537, 52), (52, 537, 538, 54), (54, 538, 539, 56), (56, 539, 540, 58), (58, 540, 541, 60), (62, 542, 543, 0), (60, 541, 542, 62), (274, 317, 319, 273), (275, 315, 317, 274), (276, 313, 315, 275), (277, 311, 313, 276), (278, 309, 311, 277), (369, 349, 348, 370), (348, 346, 371, 370), (346, 344, 372, 371), (344, 342, 373, 372), (342, 340, 374, 373), (340, 338, 375, 374), (375, 338, 309, 278)])
me_cylinder_003.use_remesh_preserve_volume = False
me_cylinder_003.use_remesh_preserve_attributes = False
me_cylinder_003.use_mirror_vertex_groups = False
me_cylinder_003.update()
me_cylinder = bpy.data.meshes.new('Cylinder')
me_cylinder.from_pydata([(0.0, 1.0, -2.392), (0.0, 1.0, -3.576e-07), (0.1951, 0.9808, -2.392), (0.1951, 0.9808, -3.576e-07), (0.3827, 0.9239, -2.392), (0.3827, 0.9239, -3.576e-07), (0.5556, 0.8315, -2.392), (0.5556, 0.8315, -3.576e-07), (0.7071, 0.7071, -2.392), (0.7071, 0.7071, -3.576e-07), (0.8315, 0.5556, -2.392), (0.8315, 0.5556, -3.576e-07), (0.9239, 0.3827, -2.392), (0.9239, 0.3827, -3.576e-07), (0.9808, 0.1951, -2.392), (0.9808, 0.1951, -3.576e-07), (1.0, 7.55e-08, -2.392), (1.0, 7.55e-08, -3.576e-07), (0.9808, -0.1951, -2.392), (0.9808, -0.1951, -3.576e-07), (0.9239, -0.3827, -2.392), (0.9239, -0.3827, -3.576e-07), (0.8315, -0.5556, -2.392), (0.8315, -0.5556, -3.576e-07), (0.7071, -0.7071, -2.392), (0.7071, -0.7071, -3.576e-07), (0.5556, -0.8315, -2.392), (0.5556, -0.8315, -3.576e-07), (0.3827, -0.9239, -2.392), (0.3827, -0.9239, -3.576e-07), (0.1951, -0.9808, -2.392), (0.1951, -0.9808, -3.576e-07), (-3.258e-07, -1.0, -2.392), (-3.258e-07, -1.0, -3.576e-07), (-0.1951, -0.9808, -2.392), (-0.1951, -0.9808, -3.576e-07), (-0.3827, -0.9239, -2.392), (-0.3827, -0.9239, -3.576e-07), (-0.5556, -0.8315, -2.392), (-0.5556, -0.8315, -3.576e-07), (-0.7071, -0.7071, -2.392), (-0.7071, -0.7071, -3.576e-07), (-0.8315, -0.5556, -2.392), (-0.8315, -0.5556, -3.576e-07), (-0.9239, -0.3827, -2.392), (-0.9239, -0.3827, -3.576e-07), (-0.9808, -0.1951, -2.392), (-0.9808, -0.1951, -3.576e-07), (-1.0, 9.656e-07, -2.392), (-1.0, 9.656e-07, -3.576e-07), (-0.9808, 0.1951, -2.392), (-0.9808, 0.1951, -3.576e-07), (-0.9239, 0.3827, -2.392), (-0.9239, 0.3827, -3.576e-07), (-0.8315, 0.5556, -2.392), (-0.8315, 0.5556, -3.576e-07), (-0.7071, 0.7071, -2.392), (-0.7071, 0.7071, -3.576e-07), (-0.5556, 0.8315, -2.392), (-0.5556, 0.8315, -3.576e-07), (-0.3827, 0.9239, -2.392), (-0.3827, 0.9239, -3.576e-07), (-0.1951, 0.9808, -2.392), (-0.1951, 0.9808, -3.576e-07), (0.0, 1.0, -0.1537), (0.1951, 0.9808, -0.1537), (0.3827, 0.9239, -0.1537), (0.5556, 0.8315, -0.1537), (0.7071, 0.7071, -0.1537), (0.8315, 0.5556, -0.1537), (0.9239, 0.3827, -0.1537), (0.9808, 0.1951, -0.1537), (1.0, 7.55e-08, -0.1537), (0.9808, -0.1951, -0.1537), (0.9239, -0.3827, -0.1537), (0.8315, -0.5556, -0.1537), (0.7071, -0.7071, -0.1537), (0.5556, -0.8315, -0.1537), (0.3827, -0.9239, -0.1537), (0.1951, -0.9808, -0.1537), (-3.258e-07, -1.0, -0.1537), (-0.1951, -0.9808, -0.1537), (-0.3827, -0.9239, -0.1537), (-0.5556, -0.8315, -0.1537), (-0.7071, -0.7071, -0.1537), (-0.8315, -0.5556, -0.1537), (-0.9239, -0.3827, -0.1537), (-0.9808, -0.1951, -0.1537), (-1.0, 9.656e-07, -0.1537), (-0.9808, 0.1951, -0.1537), (-0.9239, 0.3827, -0.1537), (-0.8315, 0.5556, -0.1537), (-0.7071, 0.7071, -0.1537), (-0.5556, 0.8315, -0.1537), (-0.3827, 0.9239, -0.1537), (-0.1951, 0.9808, -0.1537), (0.1951, 0.9808, -2.226), (0.3827, 0.9239, -2.226), (0.5556, 0.8315, -2.226), (0.7071, 0.7071, -2.226), (0.8315, 0.5556, -2.226), (0.9239, 0.3827, -2.226), (0.9808, 0.1951, -2.226), (1.0, 7.55e-08, -2.226), (0.9808, -0.1951, -2.226), (0.9239, -0.3827, -2.226), (0.8315, -0.5556, -2.226), (0.7071, -0.7071, -2.226), (0.5556, -0.8315, -2.226), (0.3827, -0.9239, -2.226), (0.1951, -0.9808, -2.226), (-3.258e-07, -1.0, -2.226), (-0.1951, -0.9808, -2.226), (-0.3827, -0.9239, -2.226), (-0.5556, -0.8315, -2.226), (-0.7071, -0.7071, -2.226), (-0.8315, -0.5556, -2.226), (-0.9239, -0.3827, -2.226), (-0.9808, -0.1951, -2.226), (-1.0, 9.656e-07, -2.226), (-0.9808, 0.1951, -2.226), (-0.9239, 0.3827, -2.226), (-0.8315, 0.5556, -2.226), (-0.7071, 0.7071, -2.226), (-0.5556, 0.8315, -2.226), (-0.3827, 0.9239, -2.226), (-0.1951, 0.9808, -2.226), (0.0, 1.0, -2.226), (0.1822, 0.9161, -3.576e-07), (7.494e-09, 0.9341, -3.576e-07), (0.3575, 0.863, -3.576e-07), (0.5189, 0.7767, -3.576e-07), (0.6605, 0.6605, -3.576e-07), (0.7767, 0.5189, -3.576e-07), (0.863, 0.3575, -3.576e-07), (0.9161, 0.1822, -3.576e-07), (0.9341, 8.692e-08, -3.576e-07), (0.9161, -0.1822, -3.576e-07), (0.863, -0.3575, -3.576e-07), (0.7767, -0.5189, -3.576e-07), (0.6605, -0.6605, -3.576e-07), (0.5189, -0.7767, -3.576e-07), (0.3575, -0.863, -3.576e-07), (0.1822, -0.9161, -3.576e-07), (-2.969e-07, -0.9341, -3.576e-07), (-0.1822, -0.9161, -3.576e-07), (-0.3575, -0.863, -3.576e-07), (-0.5189, -0.7767, -3.576e-07), (-0.6605, -0.6605, -3.576e-07), (-0.7767, -0.5189, -3.576e-07), (-0.863, -0.3575, -3.576e-07), (-0.9161, -0.1822, -3.576e-07), (-0.9341, 9.183e-07, -3.576e-07), (-0.9161, 0.1822, -3.576e-07), (-0.863, 0.3575, -3.576e-07), (-0.7767, 0.5189, -3.576e-07), (-0.6605, 0.6605, -3.576e-07), (-0.5189, 0.7767, -3.576e-07), (-0.3575, 0.863, -3.576e-07), (-0.1822, 0.9161, -3.576e-07)], [], [(64, 1, 3, 65), (65, 3, 5, 66), (66, 5, 7, 67), (67, 7, 9, 68), (68, 9, 11, 69), (69, 11, 13, 70), (70, 13, 15, 71), (71, 15, 17, 72), (72, 17, 19, 73), (73, 19, 21, 74), (74, 21, 23, 75), (75, 23, 25, 76), (76, 25, 27, 77), (77, 27, 29, 78), (78, 29, 31, 79), (79, 31, 33, 80), (80, 33, 35, 81), (81, 35, 37, 82), (82, 37, 39, 83), (83, 39, 41, 84), (84, 41, 43, 85), (85, 43, 45, 86), (86, 45, 47, 87), (87, 47, 49, 88), (88, 49, 51, 89), (89, 51, 53, 90), (90, 53, 55, 91), (91, 55, 57, 92), (92, 57, 59, 93), (93, 59, 61, 94), (7, 5, 130, 131), (95, 63, 1, 64), (94, 61, 63, 95), (0, 2, 4, 6, 8, 10, 12, 14, 16, 18, 20, 22, 24, 26, 28, 30, 32, 34, 36, 38, 40, 42, 44, 46, 48, 50, 52, 54, 56, 58, 60, 62), (125, 94, 95, 126), (126, 95, 64, 127), (124, 93, 94, 125), (123, 92, 93, 124), (122, 91, 92, 123), (121, 90, 91, 122), (120, 89, 90, 121), (119, 88, 89, 120), (118, 87, 88, 119), (117, 86, 87, 118), (116, 85, 86, 117), (115, 84, 85, 116), (114, 83, 84, 115), (113, 82, 83, 114), (112, 81, 82, 113), (111, 80, 81, 112), (110, 79, 80, 111), (109, 78, 79, 110), (108, 77, 78, 109), (107, 76, 77, 108), (106, 75, 76, 107), (105, 74, 75, 106), (104, 73, 74, 105), (103, 72, 73, 104), (102, 71, 72, 103), (101, 70, 71, 102), (100, 69, 70, 101), (99, 68, 69, 100), (98, 67, 68, 99), (97, 66, 67, 98), (96, 65, 66, 97), (127, 64, 65, 96), (0, 127, 96, 2), (2, 96, 97, 4), (4, 97, 98, 6), (6, 98, 99, 8), (8, 99, 100, 10), (10, 100, 101, 12), (12, 101, 102, 14), (14, 102, 103, 16), (16, 103, 104, 18), (18, 104, 105, 20), (20, 105, 106, 22), (22, 106, 107, 24), (24, 107, 108, 26), (26, 108, 109, 28), (28, 109, 110, 30), (30, 110, 111, 32), (32, 111, 112, 34), (34, 112, 113, 36), (36, 113, 114, 38), (38, 114, 115, 40), (40, 115, 116, 42), (42, 116, 117, 44), (44, 117, 118, 46), (46, 118, 119, 48), (48, 119, 120, 50), (50, 120, 121, 52), (52, 121, 122, 54), (54, 122, 123, 56), (56, 123, 124, 58), (58, 124, 125, 60), (62, 126, 127, 0), (60, 125, 126, 62), (128, 129, 159, 158, 157, 156, 155, 154, 153, 152, 151, 150, 149, 148, 147, 146, 145, 144, 143, 142, 141, 140, 139, 138, 137, 136, 135, 134, 133, 132, 131, 130), (25, 23, 139, 140), (43, 41, 148, 149), (61, 59, 157, 158), (17, 15, 135, 136), (35, 33, 144, 145), (53, 51, 153, 154), (9, 7, 131, 132), (27, 25, 140, 141), (45, 43, 149, 150), (63, 61, 158, 159), (19, 17, 136, 137), (37, 35, 145, 146), (55, 53, 154, 155), (11, 9, 132, 133), (29, 27, 141, 142), (47, 45, 150, 151), (3, 1, 129, 128), (1, 63, 159, 129), (21, 19, 137, 138), (39, 37, 146, 147), (57, 55, 155, 156), (13, 11, 133, 134), (31, 29, 142, 143), (49, 47, 151, 152), (5, 3, 128, 130), (23, 21, 138, 139), (41, 39, 147, 148), (59, 57, 156, 157), (15, 13, 134, 135), (33, 31, 143, 144), (51, 49, 152, 153)])
me_cylinder.polygons.foreach_set('use_smooth', [True] * 130)
me_cylinder.materials.append(mat_antenna)
me_cylinder.use_remesh_preserve_volume = False
me_cylinder.use_remesh_preserve_attributes = False
me_cylinder.use_mirror_vertex_groups = False
me_cylinder.update()

# ---- objects
ob_cylinder = bpy.data.objects.new('Cylinder', me_cylinder_003)
ob_cylinder_001 = bpy.data.objects.new('Cylinder.001', me_cylinder)
ob_lamp = bpy.data.objects.new('Lamp', light_lamp)
ob_camera = bpy.data.objects.new('Camera', cam_camera)

# ---- transforms, parenting, visibility, modifiers, constraints
ob_cylinder.location = (0.0, 0.0, 1.0)
ob_cylinder.lineart.crease_threshold = 0.0
_m = ob_cylinder.modifiers.new('Subsurf', 'SUBSURF')
_m.uv_smooth = 'PRESERVE_CORNERS'
_m.quality = 2
_m.levels = 3
_m.show_only_control_edges = False
ob_cylinder_001.location = (0.8, -0.8, 1.6)
ob_cylinder_001.scale = (0.1, 0.1, 0.0418)
ob_cylinder_001.lineart.crease_threshold = 0.0
_m = ob_cylinder_001.modifiers.new('Subsurf', 'SUBSURF')
_m.uv_smooth = 'PRESERVE_CORNERS'
_m.quality = 2
_m.levels = 3
_m.show_only_control_edges = False
ob_lamp.location = (4.076, 1.005, 5.904)
ob_lamp.rotation_euler = (0.6503, 0.05522, 1.866)
ob_lamp.lock_rotations_4d = False
ob_lamp.empty_display_type = 'ARROWS'
ob_lamp.color = (0.0, 0.0, 0.0, 0.0)
ob_lamp.lineart.crease_threshold = 0.0
ob_camera.location = (7.481, -6.508, 5.344)
ob_camera.rotation_euler = (1.109, 0.01082, 0.8149)
ob_camera.lock_rotations_4d = False
ob_camera.empty_display_type = 'ARROWS'
ob_camera.color = (0.0, 0.0, 0.0, 0.0)
ob_camera.display_type = 'WIRE'
ob_camera.lineart.crease_threshold = 0.0

# ---- collection membership
col_collection_1.objects.link(ob_cylinder)
col_collection_1.objects.link(ob_cylinder_001)
col_collection_1.objects.link(ob_lamp)
col_collection_1.objects.link(ob_camera)

# ---- scene / render settings (as saved in the file)
scene.camera = ob_camera
scene.frame_start = 1; scene.frame_end = 250; scene.frame_set(1)
scene.render.engine = 'BLENDER_EEVEE_NEXT'
scene.render.resolution_percentage = 50
scene.render.dither_intensity = 0.0
scene.cycles.use_denoising = False
scene.cycles.samples = 10
scene.cycles.sampling_pattern = 'TABULATED_SOBOL'
scene.cycles.light_sampling_threshold = 0.0
scene.cycles.use_adaptive_sampling = False
scene.cycles.use_light_tree = False
scene.cycles.blur_glossy = 0.0
scene.cycles.pixel_filter_type = 'GAUSSIAN'
scene.cycles.sample_clamp_indirect = 0.0
scene.view_settings.view_transform = 'Standard'
bpy.context.view_layer.update()
